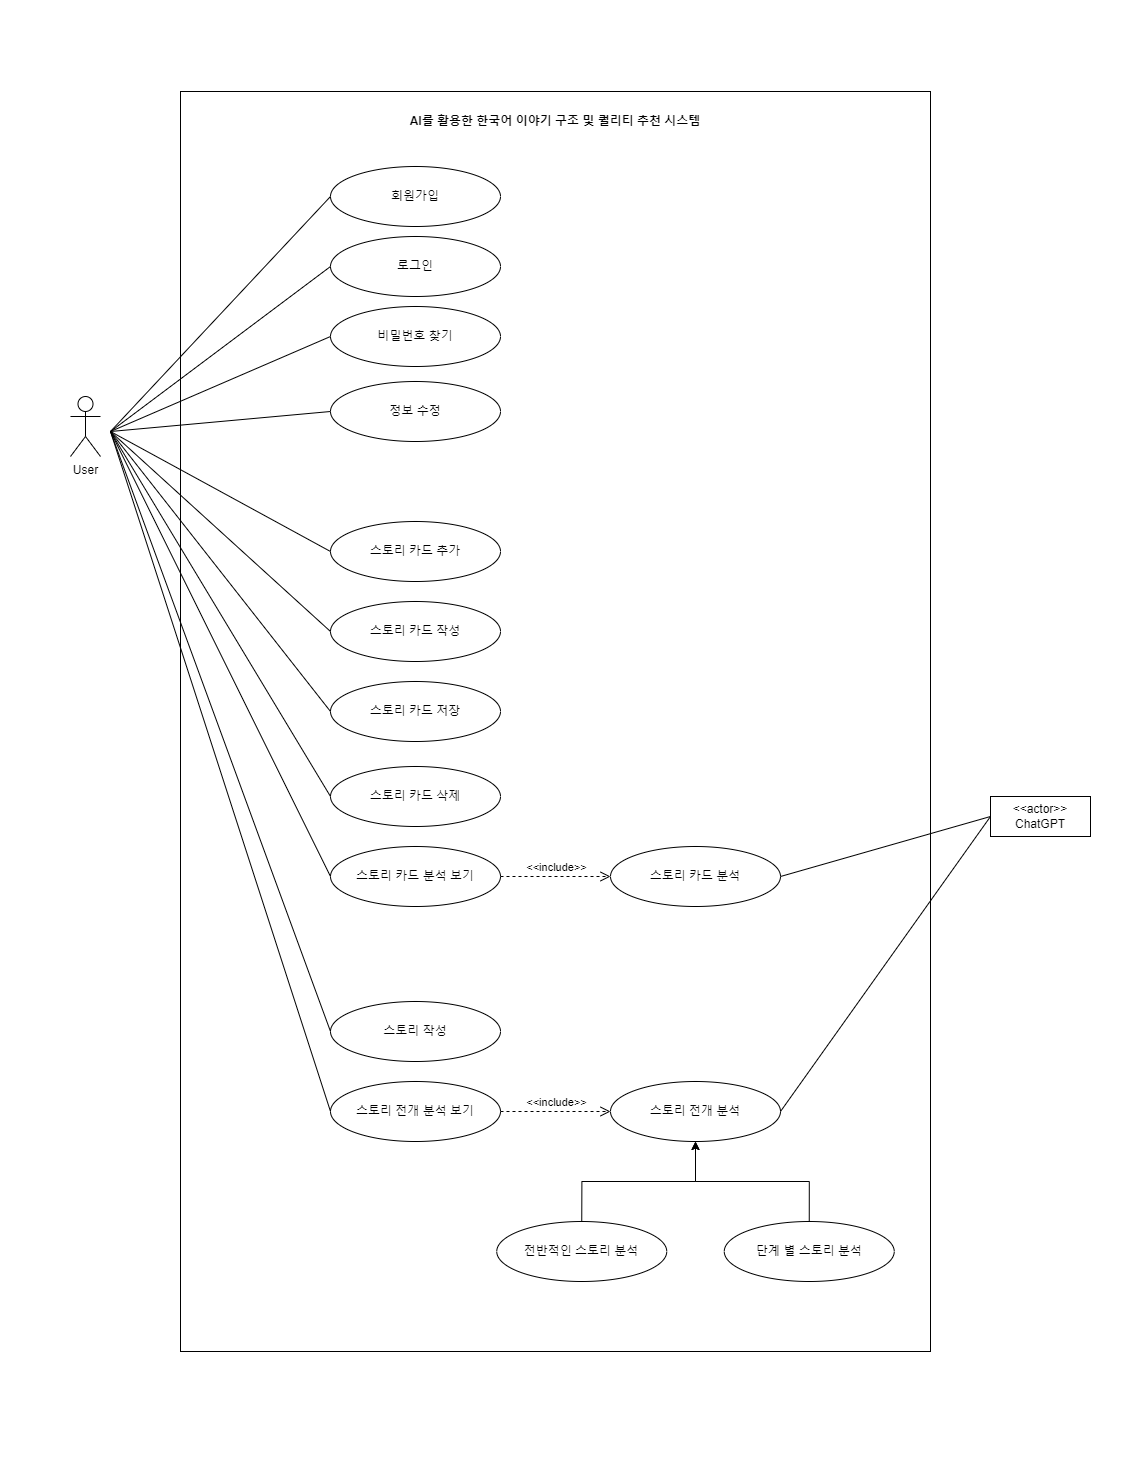

The diagram above was exported from draw.io. Its source (the exported page's mxGraphModel, read from the mxfile embedded in the PNG):
<mxGraphModel dx="4121" dy="2875" grid="1" gridSize="10" guides="1" tooltips="1" connect="1" arrows="1" fold="1" page="1" pageScale="1" pageWidth="827" pageHeight="1169" math="0" shadow="0">
  <root>
    <mxCell id="0" />
    <mxCell id="1" parent="0" />
    <mxCell id="zbRR2jm7OoKprvbQilv3-40" value="" style="rounded=0;whiteSpace=wrap;html=1;strokeColor=none;" vertex="1" parent="1">
      <mxGeometry x="-20" y="-41" width="1140" height="1460" as="geometry" />
    </mxCell>
    <mxCell id="zbRR2jm7OoKprvbQilv3-1" value="" style="rounded=0;whiteSpace=wrap;html=1;fillColor=none;" vertex="1" parent="1">
      <mxGeometry x="160" y="50" width="750" height="1260" as="geometry" />
    </mxCell>
    <mxCell id="zbRR2jm7OoKprvbQilv3-2" value="User" style="shape=umlActor;verticalLabelPosition=bottom;verticalAlign=top;html=1;" vertex="1" parent="1">
      <mxGeometry x="50" y="355" width="30" height="60" as="geometry" />
    </mxCell>
    <mxCell id="zbRR2jm7OoKprvbQilv3-3" value="스토리 카드 추가" style="ellipse;whiteSpace=wrap;html=1;align=center;" vertex="1" parent="1">
      <mxGeometry x="310" y="480" width="170" height="60" as="geometry" />
    </mxCell>
    <mxCell id="zbRR2jm7OoKprvbQilv3-4" value="스토리 카드 작성" style="ellipse;whiteSpace=wrap;html=1;align=center;" vertex="1" parent="1">
      <mxGeometry x="310" y="560" width="170" height="60" as="geometry" />
    </mxCell>
    <mxCell id="zbRR2jm7OoKprvbQilv3-5" value="스토리 카드 분석" style="ellipse;whiteSpace=wrap;html=1;align=center;" vertex="1" parent="1">
      <mxGeometry x="590" y="805" width="170" height="60" as="geometry" />
    </mxCell>
    <mxCell id="zbRR2jm7OoKprvbQilv3-6" value="스토리 작성" style="ellipse;whiteSpace=wrap;html=1;align=center;" vertex="1" parent="1">
      <mxGeometry x="310" y="960" width="170" height="60" as="geometry" />
    </mxCell>
    <mxCell id="zbRR2jm7OoKprvbQilv3-7" style="edgeStyle=orthogonalEdgeStyle;rounded=0;orthogonalLoop=1;jettySize=auto;html=1;exitX=0.5;exitY=0;exitDx=0;exitDy=0;entryX=0.5;entryY=1;entryDx=0;entryDy=0;" edge="1" parent="1" source="zbRR2jm7OoKprvbQilv3-8" target="zbRR2jm7OoKprvbQilv3-30">
      <mxGeometry relative="1" as="geometry" />
    </mxCell>
    <mxCell id="zbRR2jm7OoKprvbQilv3-8" value="단계 별 스토리 분석" style="ellipse;whiteSpace=wrap;html=1;align=center;" vertex="1" parent="1">
      <mxGeometry x="703.75" y="1180" width="170" height="60" as="geometry" />
    </mxCell>
    <mxCell id="zbRR2jm7OoKprvbQilv3-9" value="&amp;lt;&amp;lt;actor&amp;gt;&amp;gt;&lt;br&gt;ChatGPT" style="whiteSpace=wrap;html=1;align=center;" vertex="1" parent="1">
      <mxGeometry x="970" y="755" width="100" height="40" as="geometry" />
    </mxCell>
    <mxCell id="zbRR2jm7OoKprvbQilv3-10" value="&lt;b&gt;AI를 활용한 한국어 이야기 구조 및 퀄리티 추천 시스템&lt;/b&gt;" style="text;html=1;strokeColor=none;fillColor=none;align=center;verticalAlign=middle;whiteSpace=wrap;rounded=0;" vertex="1" parent="1">
      <mxGeometry x="355" y="65" width="360" height="30" as="geometry" />
    </mxCell>
    <mxCell id="zbRR2jm7OoKprvbQilv3-11" value="스토리 카드 분석 보기" style="ellipse;whiteSpace=wrap;html=1;align=center;" vertex="1" parent="1">
      <mxGeometry x="310" y="805" width="170" height="60" as="geometry" />
    </mxCell>
    <mxCell id="zbRR2jm7OoKprvbQilv3-12" value="스토리 전개 분석 보기" style="ellipse;whiteSpace=wrap;html=1;align=center;" vertex="1" parent="1">
      <mxGeometry x="310" y="1040" width="170" height="60" as="geometry" />
    </mxCell>
    <mxCell id="zbRR2jm7OoKprvbQilv3-13" value="스토리 카드 저장" style="ellipse;whiteSpace=wrap;html=1;align=center;" vertex="1" parent="1">
      <mxGeometry x="310" y="640" width="170" height="60" as="geometry" />
    </mxCell>
    <mxCell id="zbRR2jm7OoKprvbQilv3-14" value="회원가입" style="ellipse;whiteSpace=wrap;html=1;align=center;" vertex="1" parent="1">
      <mxGeometry x="310" y="125" width="170" height="60" as="geometry" />
    </mxCell>
    <mxCell id="zbRR2jm7OoKprvbQilv3-15" value="로그인" style="ellipse;whiteSpace=wrap;html=1;align=center;" vertex="1" parent="1">
      <mxGeometry x="310" y="195" width="170" height="60" as="geometry" />
    </mxCell>
    <mxCell id="zbRR2jm7OoKprvbQilv3-16" value="비밀번호 찾기" style="ellipse;whiteSpace=wrap;html=1;align=center;" vertex="1" parent="1">
      <mxGeometry x="310" y="265" width="170" height="60" as="geometry" />
    </mxCell>
    <mxCell id="zbRR2jm7OoKprvbQilv3-17" style="edgeStyle=orthogonalEdgeStyle;rounded=0;orthogonalLoop=1;jettySize=auto;html=1;exitX=0.5;exitY=0;exitDx=0;exitDy=0;entryX=0.5;entryY=1;entryDx=0;entryDy=0;" edge="1" parent="1" source="zbRR2jm7OoKprvbQilv3-18" target="zbRR2jm7OoKprvbQilv3-30">
      <mxGeometry relative="1" as="geometry" />
    </mxCell>
    <mxCell id="zbRR2jm7OoKprvbQilv3-18" value="전반적인 스토리 분석" style="ellipse;whiteSpace=wrap;html=1;align=center;" vertex="1" parent="1">
      <mxGeometry x="476.25" y="1180" width="170" height="60" as="geometry" />
    </mxCell>
    <mxCell id="zbRR2jm7OoKprvbQilv3-19" value="" style="endArrow=none;html=1;rounded=0;entryX=0;entryY=0.5;entryDx=0;entryDy=0;" edge="1" parent="1" target="zbRR2jm7OoKprvbQilv3-14">
      <mxGeometry width="50" height="50" relative="1" as="geometry">
        <mxPoint x="90" y="390" as="sourcePoint" />
        <mxPoint x="290" y="535" as="targetPoint" />
      </mxGeometry>
    </mxCell>
    <mxCell id="zbRR2jm7OoKprvbQilv3-20" value="" style="endArrow=none;html=1;rounded=0;entryX=0;entryY=0.5;entryDx=0;entryDy=0;" edge="1" parent="1" target="zbRR2jm7OoKprvbQilv3-15">
      <mxGeometry width="50" height="50" relative="1" as="geometry">
        <mxPoint x="90" y="390" as="sourcePoint" />
        <mxPoint x="310" y="155" as="targetPoint" />
      </mxGeometry>
    </mxCell>
    <mxCell id="zbRR2jm7OoKprvbQilv3-21" value="" style="endArrow=none;html=1;rounded=0;entryX=0;entryY=0.5;entryDx=0;entryDy=0;" edge="1" parent="1" target="zbRR2jm7OoKprvbQilv3-16">
      <mxGeometry width="50" height="50" relative="1" as="geometry">
        <mxPoint x="90" y="390" as="sourcePoint" />
        <mxPoint x="310" y="205" as="targetPoint" />
      </mxGeometry>
    </mxCell>
    <mxCell id="zbRR2jm7OoKprvbQilv3-22" value="" style="endArrow=none;html=1;rounded=0;entryX=0;entryY=0.5;entryDx=0;entryDy=0;" edge="1" parent="1" target="zbRR2jm7OoKprvbQilv3-11">
      <mxGeometry width="50" height="50" relative="1" as="geometry">
        <mxPoint x="90" y="390" as="sourcePoint" />
        <mxPoint x="310" y="255" as="targetPoint" />
      </mxGeometry>
    </mxCell>
    <mxCell id="zbRR2jm7OoKprvbQilv3-23" value="&amp;lt;&amp;lt;include&amp;gt;&amp;gt;" style="html=1;verticalAlign=bottom;endArrow=open;dashed=1;endSize=8;curved=0;rounded=0;exitX=1;exitY=0.5;exitDx=0;exitDy=0;" edge="1" parent="1" source="zbRR2jm7OoKprvbQilv3-11" target="zbRR2jm7OoKprvbQilv3-5">
      <mxGeometry relative="1" as="geometry">
        <mxPoint x="505.25" y="854.9999999999999" as="sourcePoint" />
        <mxPoint x="532.28" y="855.56" as="targetPoint" />
      </mxGeometry>
    </mxCell>
    <mxCell id="zbRR2jm7OoKprvbQilv3-24" value="" style="endArrow=none;html=1;rounded=0;entryX=0;entryY=0.5;entryDx=0;entryDy=0;exitX=1;exitY=0.5;exitDx=0;exitDy=0;" edge="1" parent="1" source="zbRR2jm7OoKprvbQilv3-5" target="zbRR2jm7OoKprvbQilv3-9">
      <mxGeometry width="50" height="50" relative="1" as="geometry">
        <mxPoint x="400" y="465" as="sourcePoint" />
        <mxPoint x="450" y="415" as="targetPoint" />
      </mxGeometry>
    </mxCell>
    <mxCell id="zbRR2jm7OoKprvbQilv3-25" value="" style="endArrow=none;html=1;rounded=0;entryX=0;entryY=0.5;entryDx=0;entryDy=0;" edge="1" parent="1" target="zbRR2jm7OoKprvbQilv3-3">
      <mxGeometry width="50" height="50" relative="1" as="geometry">
        <mxPoint x="90" y="390" as="sourcePoint" />
        <mxPoint x="310" y="255" as="targetPoint" />
      </mxGeometry>
    </mxCell>
    <mxCell id="zbRR2jm7OoKprvbQilv3-26" value="" style="endArrow=none;html=1;rounded=0;entryX=0;entryY=0.5;entryDx=0;entryDy=0;" edge="1" parent="1" target="zbRR2jm7OoKprvbQilv3-4">
      <mxGeometry width="50" height="50" relative="1" as="geometry">
        <mxPoint x="90" y="390" as="sourcePoint" />
        <mxPoint x="250" y="345" as="targetPoint" />
        <Array as="points" />
      </mxGeometry>
    </mxCell>
    <mxCell id="zbRR2jm7OoKprvbQilv3-27" value="" style="endArrow=none;html=1;rounded=0;entryX=0;entryY=0.5;entryDx=0;entryDy=0;" edge="1" parent="1" target="zbRR2jm7OoKprvbQilv3-13">
      <mxGeometry width="50" height="50" relative="1" as="geometry">
        <mxPoint x="90" y="390" as="sourcePoint" />
        <mxPoint x="548" y="365" as="targetPoint" />
      </mxGeometry>
    </mxCell>
    <mxCell id="zbRR2jm7OoKprvbQilv3-28" value="" style="endArrow=none;html=1;rounded=0;entryX=0;entryY=0.5;entryDx=0;entryDy=0;" edge="1" parent="1" target="zbRR2jm7OoKprvbQilv3-6">
      <mxGeometry width="50" height="50" relative="1" as="geometry">
        <mxPoint x="90" y="390" as="sourcePoint" />
        <mxPoint x="233" y="788" as="targetPoint" />
      </mxGeometry>
    </mxCell>
    <mxCell id="zbRR2jm7OoKprvbQilv3-29" value="&amp;lt;&amp;lt;include&amp;gt;&amp;gt;" style="html=1;verticalAlign=bottom;endArrow=open;dashed=1;endSize=8;curved=0;rounded=0;entryX=0;entryY=0.5;entryDx=0;entryDy=0;exitX=1;exitY=0.5;exitDx=0;exitDy=0;" edge="1" parent="1" source="zbRR2jm7OoKprvbQilv3-12" target="zbRR2jm7OoKprvbQilv3-30">
      <mxGeometry x="0.0244" relative="1" as="geometry">
        <mxPoint x="461.25" y="925" as="sourcePoint" />
        <mxPoint x="563.75" y="925" as="targetPoint" />
        <mxPoint as="offset" />
      </mxGeometry>
    </mxCell>
    <mxCell id="zbRR2jm7OoKprvbQilv3-30" value="스토리 전개 분석" style="ellipse;whiteSpace=wrap;html=1;align=center;" vertex="1" parent="1">
      <mxGeometry x="590" y="1040" width="170" height="60" as="geometry" />
    </mxCell>
    <mxCell id="zbRR2jm7OoKprvbQilv3-31" value="" style="endArrow=none;html=1;rounded=0;exitX=1;exitY=0.5;exitDx=0;exitDy=0;entryX=0;entryY=0.5;entryDx=0;entryDy=0;" edge="1" parent="1" source="zbRR2jm7OoKprvbQilv3-30" target="zbRR2jm7OoKprvbQilv3-9">
      <mxGeometry width="50" height="50" relative="1" as="geometry">
        <mxPoint x="638" y="505" as="sourcePoint" />
        <mxPoint x="860" y="405" as="targetPoint" />
      </mxGeometry>
    </mxCell>
    <mxCell id="zbRR2jm7OoKprvbQilv3-32" value="" style="endArrow=none;html=1;rounded=0;exitX=0;exitY=0.5;exitDx=0;exitDy=0;" edge="1" parent="1" source="zbRR2jm7OoKprvbQilv3-12">
      <mxGeometry width="50" height="50" relative="1" as="geometry">
        <mxPoint x="140" y="595" as="sourcePoint" />
        <mxPoint x="90" y="390" as="targetPoint" />
      </mxGeometry>
    </mxCell>
    <mxCell id="zbRR2jm7OoKprvbQilv3-33" value="스토리 카드 삭제" style="ellipse;whiteSpace=wrap;html=1;align=center;" vertex="1" parent="1">
      <mxGeometry x="310" y="725" width="170" height="60" as="geometry" />
    </mxCell>
    <mxCell id="zbRR2jm7OoKprvbQilv3-34" value="정보 수정" style="ellipse;whiteSpace=wrap;html=1;align=center;" vertex="1" parent="1">
      <mxGeometry x="310" y="340" width="170" height="60" as="geometry" />
    </mxCell>
    <mxCell id="zbRR2jm7OoKprvbQilv3-35" value="" style="endArrow=none;html=1;rounded=0;entryX=0;entryY=0.5;entryDx=0;entryDy=0;" edge="1" parent="1" target="zbRR2jm7OoKprvbQilv3-34">
      <mxGeometry width="50" height="50" relative="1" as="geometry">
        <mxPoint x="90" y="390" as="sourcePoint" />
        <mxPoint x="320" y="520" as="targetPoint" />
      </mxGeometry>
    </mxCell>
    <mxCell id="zbRR2jm7OoKprvbQilv3-36" value="" style="endArrow=none;html=1;rounded=0;entryX=0;entryY=0.5;entryDx=0;entryDy=0;" edge="1" parent="1" target="zbRR2jm7OoKprvbQilv3-33">
      <mxGeometry width="50" height="50" relative="1" as="geometry">
        <mxPoint x="90" y="390" as="sourcePoint" />
        <mxPoint x="320" y="1000" as="targetPoint" />
      </mxGeometry>
    </mxCell>
  </root>
</mxGraphModel>